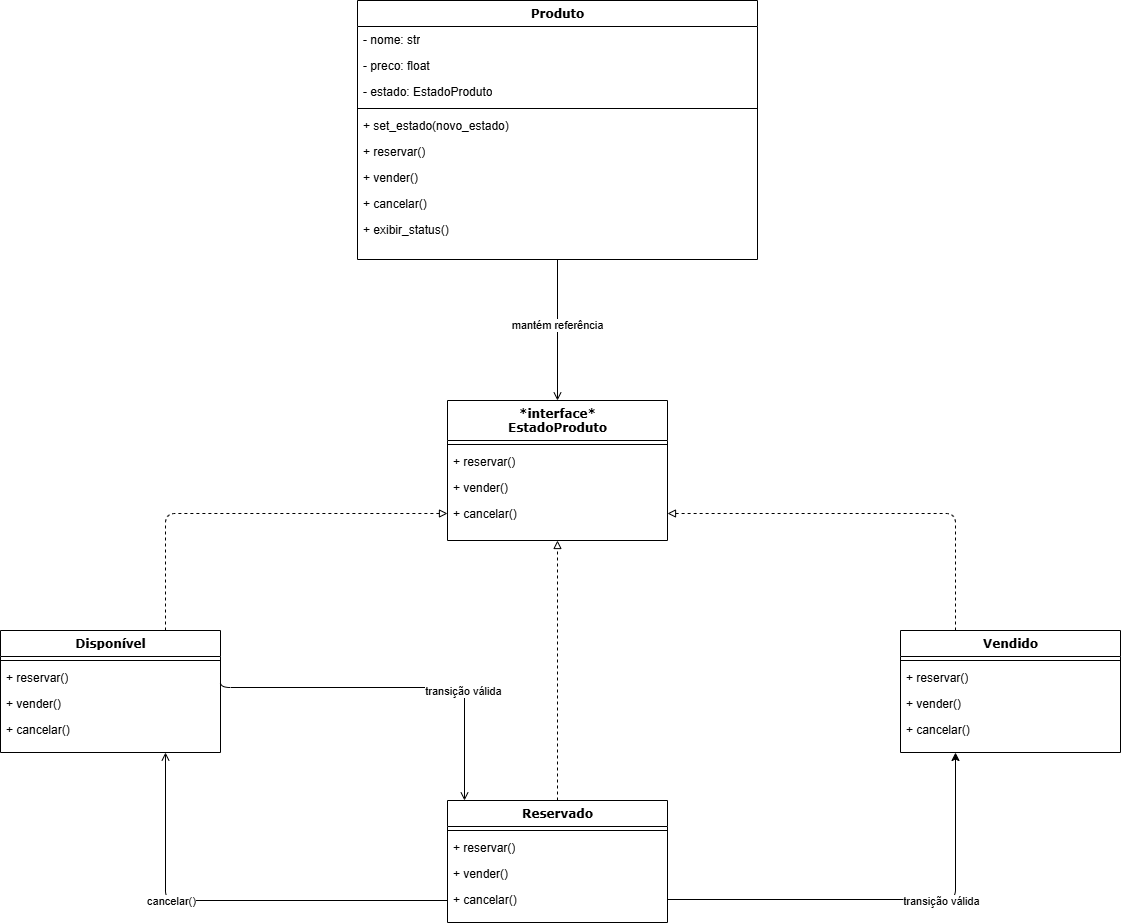

The diagram above was exported from draw.io. Its source (the exported page's mxGraphModel, read from the mxfile embedded in the PNG):
<mxGraphModel dx="2302" dy="1317" grid="1" gridSize="10" guides="1" tooltips="1" connect="1" arrows="1" fold="1" page="1" pageScale="1" pageWidth="827" pageHeight="1169" math="0" shadow="0">
  <root>
    <mxCell id="0" />
    <mxCell id="1" parent="0" />
    <mxCell id="2" style="edgeStyle=orthogonalEdgeStyle;rounded=0;orthogonalLoop=1;jettySize=auto;html=1;exitX=0.5;exitY=1;exitDx=0;exitDy=0;entryX=0.5;entryY=0;entryDx=0;entryDy=0;endArrow=open;endFill=0;" edge="1" source="4" target="32" parent="1">
      <mxGeometry relative="1" as="geometry" />
    </mxCell>
    <mxCell id="3" value="mantém referência" style="edgeLabel;html=1;align=center;verticalAlign=middle;resizable=0;points=[];" vertex="1" connectable="0" parent="2">
      <mxGeometry x="-0.0709" relative="1" as="geometry">
        <mxPoint x="-1" as="offset" />
      </mxGeometry>
    </mxCell>
    <mxCell id="4" value="Produto" style="swimlane;html=1;fontStyle=1;align=center;verticalAlign=top;childLayout=stackLayout;horizontal=1;startSize=26;horizontalStack=0;resizeParent=1;resizeLast=0;collapsible=1;marginBottom=0;swimlaneFillColor=#ffffff;rounded=0;shadow=0;comic=0;labelBackgroundColor=none;strokeWidth=1;fillColor=none;fontFamily=Verdana;fontSize=12" vertex="1" parent="1">
      <mxGeometry x="617" y="80" width="400" height="259" as="geometry" />
    </mxCell>
    <mxCell id="5" value="- nome: str" style="text;html=1;strokeColor=none;fillColor=none;align=left;verticalAlign=top;spacingLeft=4;spacingRight=4;whiteSpace=wrap;overflow=hidden;rotatable=0;points=[[0,0.5],[1,0.5]];portConstraint=eastwest;" vertex="1" parent="4">
      <mxGeometry y="26" width="400" height="26" as="geometry" />
    </mxCell>
    <mxCell id="6" value="- preco: float" style="text;html=1;strokeColor=none;fillColor=none;align=left;verticalAlign=top;spacingLeft=4;spacingRight=4;whiteSpace=wrap;overflow=hidden;rotatable=0;points=[[0,0.5],[1,0.5]];portConstraint=eastwest;" vertex="1" parent="4">
      <mxGeometry y="52" width="400" height="26" as="geometry" />
    </mxCell>
    <mxCell id="7" value="- estado: EstadoProduto" style="text;html=1;strokeColor=none;fillColor=none;align=left;verticalAlign=top;spacingLeft=4;spacingRight=4;whiteSpace=wrap;overflow=hidden;rotatable=0;points=[[0,0.5],[1,0.5]];portConstraint=eastwest;" vertex="1" parent="4">
      <mxGeometry y="78" width="400" height="26" as="geometry" />
    </mxCell>
    <mxCell id="8" value="" style="line;html=1;strokeWidth=1;fillColor=none;align=left;verticalAlign=middle;spacingTop=-1;spacingLeft=3;spacingRight=3;rotatable=0;labelPosition=right;points=[];portConstraint=eastwest;" vertex="1" parent="4">
      <mxGeometry y="104" width="400" height="8" as="geometry" />
    </mxCell>
    <mxCell id="9" value="+ set_estado(novo_estado)" style="text;html=1;strokeColor=none;fillColor=none;align=left;verticalAlign=top;spacingLeft=4;spacingRight=4;whiteSpace=wrap;overflow=hidden;rotatable=0;points=[[0,0.5],[1,0.5]];portConstraint=eastwest;" vertex="1" parent="4">
      <mxGeometry y="112" width="400" height="26" as="geometry" />
    </mxCell>
    <mxCell id="10" value="+ reservar()" style="text;html=1;strokeColor=none;fillColor=none;align=left;verticalAlign=top;spacingLeft=4;spacingRight=4;whiteSpace=wrap;overflow=hidden;rotatable=0;points=[[0,0.5],[1,0.5]];portConstraint=eastwest;" vertex="1" parent="4">
      <mxGeometry y="138" width="400" height="26" as="geometry" />
    </mxCell>
    <mxCell id="11" value="+ vender()" style="text;html=1;strokeColor=none;fillColor=none;align=left;verticalAlign=top;spacingLeft=4;spacingRight=4;whiteSpace=wrap;overflow=hidden;rotatable=0;points=[[0,0.5],[1,0.5]];portConstraint=eastwest;" vertex="1" parent="4">
      <mxGeometry y="164" width="400" height="26" as="geometry" />
    </mxCell>
    <mxCell id="12" value="+ cancelar()" style="text;html=1;strokeColor=none;fillColor=none;align=left;verticalAlign=top;spacingLeft=4;spacingRight=4;whiteSpace=wrap;overflow=hidden;rotatable=0;points=[[0,0.5],[1,0.5]];portConstraint=eastwest;" vertex="1" parent="4">
      <mxGeometry y="190" width="400" height="26" as="geometry" />
    </mxCell>
    <mxCell id="13" value="+ exibir_status()" style="text;html=1;strokeColor=none;fillColor=none;align=left;verticalAlign=top;spacingLeft=4;spacingRight=4;whiteSpace=wrap;overflow=hidden;rotatable=0;points=[[0,0.5],[1,0.5]];portConstraint=eastwest;" vertex="1" parent="4">
      <mxGeometry y="216" width="400" height="26" as="geometry" />
    </mxCell>
    <mxCell id="14" style="edgeStyle=orthogonalEdgeStyle;rounded=1;orthogonalLoop=1;jettySize=auto;html=1;exitX=0.75;exitY=0;exitDx=0;exitDy=0;entryX=0;entryY=0.5;entryDx=0;entryDy=0;curved=0;dashed=1;endArrow=block;endFill=0;" edge="1" source="15" target="36" parent="1">
      <mxGeometry relative="1" as="geometry">
        <mxPoint x="690" y="670" as="targetPoint" />
      </mxGeometry>
    </mxCell>
    <mxCell id="15" value="Disponível" style="swimlane;html=1;fontStyle=1;align=center;verticalAlign=top;childLayout=stackLayout;horizontal=1;startSize=26;horizontalStack=0;resizeParent=1;resizeLast=0;collapsible=1;marginBottom=0;swimlaneFillColor=#ffffff;rounded=0;shadow=0;comic=0;labelBackgroundColor=none;strokeWidth=1;fillColor=none;fontFamily=Verdana;fontSize=12" vertex="1" parent="1">
      <mxGeometry x="260" y="710" width="220" height="122" as="geometry" />
    </mxCell>
    <mxCell id="16" value="" style="line;html=1;strokeWidth=1;fillColor=none;align=left;verticalAlign=middle;spacingTop=-1;spacingLeft=3;spacingRight=3;rotatable=0;labelPosition=right;points=[];portConstraint=eastwest;" vertex="1" parent="15">
      <mxGeometry y="26" width="220" height="8" as="geometry" />
    </mxCell>
    <mxCell id="17" value="+ reservar()" style="text;html=1;strokeColor=none;fillColor=none;align=left;verticalAlign=top;spacingLeft=4;spacingRight=4;whiteSpace=wrap;overflow=hidden;rotatable=0;points=[[0,0.5],[1,0.5]];portConstraint=eastwest;" vertex="1" parent="15">
      <mxGeometry y="34" width="220" height="26" as="geometry" />
    </mxCell>
    <mxCell id="18" value="+ vender()" style="text;html=1;strokeColor=none;fillColor=none;align=left;verticalAlign=top;spacingLeft=4;spacingRight=4;whiteSpace=wrap;overflow=hidden;rotatable=0;points=[[0,0.5],[1,0.5]];portConstraint=eastwest;" vertex="1" parent="15">
      <mxGeometry y="60" width="220" height="26" as="geometry" />
    </mxCell>
    <mxCell id="19" value="+ cancelar()" style="text;html=1;strokeColor=none;fillColor=none;align=left;verticalAlign=top;spacingLeft=4;spacingRight=4;whiteSpace=wrap;overflow=hidden;rotatable=0;points=[[0,0.5],[1,0.5]];portConstraint=eastwest;" vertex="1" parent="15">
      <mxGeometry y="86" width="220" height="26" as="geometry" />
    </mxCell>
    <mxCell id="20" style="edgeStyle=orthogonalEdgeStyle;rounded=1;orthogonalLoop=1;jettySize=auto;html=1;exitX=0.25;exitY=0;exitDx=0;exitDy=0;entryX=1;entryY=0.5;entryDx=0;entryDy=0;curved=0;dashed=1;endArrow=block;endFill=0;" edge="1" source="21" target="36" parent="1">
      <mxGeometry relative="1" as="geometry" />
    </mxCell>
    <mxCell id="21" value="Vendido" style="swimlane;html=1;fontStyle=1;align=center;verticalAlign=top;childLayout=stackLayout;horizontal=1;startSize=26;horizontalStack=0;resizeParent=1;resizeLast=0;collapsible=1;marginBottom=0;swimlaneFillColor=#ffffff;rounded=0;shadow=0;comic=0;labelBackgroundColor=none;strokeWidth=1;fillColor=none;fontFamily=Verdana;fontSize=12" vertex="1" parent="1">
      <mxGeometry x="1160" y="710" width="220" height="122" as="geometry" />
    </mxCell>
    <mxCell id="22" value="" style="line;html=1;strokeWidth=1;fillColor=none;align=left;verticalAlign=middle;spacingTop=-1;spacingLeft=3;spacingRight=3;rotatable=0;labelPosition=right;points=[];portConstraint=eastwest;" vertex="1" parent="21">
      <mxGeometry y="26" width="220" height="8" as="geometry" />
    </mxCell>
    <mxCell id="23" value="+ reservar()" style="text;html=1;strokeColor=none;fillColor=none;align=left;verticalAlign=top;spacingLeft=4;spacingRight=4;whiteSpace=wrap;overflow=hidden;rotatable=0;points=[[0,0.5],[1,0.5]];portConstraint=eastwest;" vertex="1" parent="21">
      <mxGeometry y="34" width="220" height="26" as="geometry" />
    </mxCell>
    <mxCell id="24" value="+ vender()" style="text;html=1;strokeColor=none;fillColor=none;align=left;verticalAlign=top;spacingLeft=4;spacingRight=4;whiteSpace=wrap;overflow=hidden;rotatable=0;points=[[0,0.5],[1,0.5]];portConstraint=eastwest;" vertex="1" parent="21">
      <mxGeometry y="60" width="220" height="26" as="geometry" />
    </mxCell>
    <mxCell id="25" value="+ cancelar()" style="text;html=1;strokeColor=none;fillColor=none;align=left;verticalAlign=top;spacingLeft=4;spacingRight=4;whiteSpace=wrap;overflow=hidden;rotatable=0;points=[[0,0.5],[1,0.5]];portConstraint=eastwest;" vertex="1" parent="21">
      <mxGeometry y="86" width="220" height="26" as="geometry" />
    </mxCell>
    <mxCell id="26" style="edgeStyle=orthogonalEdgeStyle;rounded=0;orthogonalLoop=1;jettySize=auto;html=1;exitX=0.5;exitY=0;exitDx=0;exitDy=0;entryX=0.5;entryY=1;entryDx=0;entryDy=0;dashed=1;endArrow=block;endFill=0;" edge="1" source="27" target="32" parent="1">
      <mxGeometry relative="1" as="geometry" />
    </mxCell>
    <mxCell id="27" value="Reservado" style="swimlane;html=1;fontStyle=1;align=center;verticalAlign=top;childLayout=stackLayout;horizontal=1;startSize=26;horizontalStack=0;resizeParent=1;resizeLast=0;collapsible=1;marginBottom=0;swimlaneFillColor=#ffffff;rounded=0;shadow=0;comic=0;labelBackgroundColor=none;strokeWidth=1;fillColor=none;fontFamily=Verdana;fontSize=12" vertex="1" parent="1">
      <mxGeometry x="707" y="880" width="220" height="122" as="geometry" />
    </mxCell>
    <mxCell id="28" value="" style="line;html=1;strokeWidth=1;fillColor=none;align=left;verticalAlign=middle;spacingTop=-1;spacingLeft=3;spacingRight=3;rotatable=0;labelPosition=right;points=[];portConstraint=eastwest;" vertex="1" parent="27">
      <mxGeometry y="26" width="220" height="8" as="geometry" />
    </mxCell>
    <mxCell id="29" value="+ reservar()" style="text;html=1;strokeColor=none;fillColor=none;align=left;verticalAlign=top;spacingLeft=4;spacingRight=4;whiteSpace=wrap;overflow=hidden;rotatable=0;points=[[0,0.5],[1,0.5]];portConstraint=eastwest;" vertex="1" parent="27">
      <mxGeometry y="34" width="220" height="26" as="geometry" />
    </mxCell>
    <mxCell id="30" value="+ vender()" style="text;html=1;strokeColor=none;fillColor=none;align=left;verticalAlign=top;spacingLeft=4;spacingRight=4;whiteSpace=wrap;overflow=hidden;rotatable=0;points=[[0,0.5],[1,0.5]];portConstraint=eastwest;" vertex="1" parent="27">
      <mxGeometry y="60" width="220" height="26" as="geometry" />
    </mxCell>
    <mxCell id="31" value="+ cancelar()" style="text;html=1;strokeColor=none;fillColor=none;align=left;verticalAlign=top;spacingLeft=4;spacingRight=4;whiteSpace=wrap;overflow=hidden;rotatable=0;points=[[0,0.5],[1,0.5]];portConstraint=eastwest;" vertex="1" parent="27">
      <mxGeometry y="86" width="220" height="26" as="geometry" />
    </mxCell>
    <mxCell id="32" value="*interface*&lt;br&gt;EstadoProduto" style="swimlane;html=1;fontStyle=1;align=center;verticalAlign=top;childLayout=stackLayout;horizontal=1;startSize=40;horizontalStack=0;resizeParent=1;resizeLast=0;collapsible=1;marginBottom=0;swimlaneFillColor=#ffffff;rounded=0;shadow=0;comic=0;labelBackgroundColor=none;strokeWidth=1;fillColor=none;fontFamily=Verdana;fontSize=12" vertex="1" parent="1">
      <mxGeometry x="707" y="480" width="220" height="140" as="geometry" />
    </mxCell>
    <mxCell id="33" value="" style="line;html=1;strokeWidth=1;fillColor=none;align=left;verticalAlign=middle;spacingTop=-1;spacingLeft=3;spacingRight=3;rotatable=0;labelPosition=right;points=[];portConstraint=eastwest;" vertex="1" parent="32">
      <mxGeometry y="40" width="220" height="8" as="geometry" />
    </mxCell>
    <mxCell id="34" value="+ reservar()" style="text;html=1;strokeColor=none;fillColor=none;align=left;verticalAlign=top;spacingLeft=4;spacingRight=4;whiteSpace=wrap;overflow=hidden;rotatable=0;points=[[0,0.5],[1,0.5]];portConstraint=eastwest;" vertex="1" parent="32">
      <mxGeometry y="48" width="220" height="26" as="geometry" />
    </mxCell>
    <mxCell id="35" value="+ vender()" style="text;html=1;strokeColor=none;fillColor=none;align=left;verticalAlign=top;spacingLeft=4;spacingRight=4;whiteSpace=wrap;overflow=hidden;rotatable=0;points=[[0,0.5],[1,0.5]];portConstraint=eastwest;" vertex="1" parent="32">
      <mxGeometry y="74" width="220" height="26" as="geometry" />
    </mxCell>
    <mxCell id="36" value="+ cancelar()" style="text;html=1;strokeColor=none;fillColor=none;align=left;verticalAlign=top;spacingLeft=4;spacingRight=4;whiteSpace=wrap;overflow=hidden;rotatable=0;points=[[0,0.5],[1,0.5]];portConstraint=eastwest;" vertex="1" parent="32">
      <mxGeometry y="100" width="220" height="26" as="geometry" />
    </mxCell>
    <mxCell id="37" style="edgeStyle=orthogonalEdgeStyle;rounded=1;orthogonalLoop=1;jettySize=auto;html=1;exitX=0.75;exitY=1;exitDx=0;exitDy=0;entryX=0;entryY=0.5;entryDx=0;entryDy=0;curved=0;startArrow=open;startFill=0;endArrow=none;endFill=0;" edge="1" source="15" target="31" parent="1">
      <mxGeometry relative="1" as="geometry">
        <Array as="points">
          <mxPoint x="425" y="980" />
          <mxPoint x="707" y="980" />
        </Array>
      </mxGeometry>
    </mxCell>
    <mxCell id="38" value="cancelar()" style="edgeLabel;html=1;align=center;verticalAlign=middle;resizable=0;points=[];" vertex="1" connectable="0" parent="37">
      <mxGeometry x="0.0086" y="-2" relative="1" as="geometry">
        <mxPoint x="-64" y="-2" as="offset" />
      </mxGeometry>
    </mxCell>
    <mxCell id="39" style="edgeStyle=orthogonalEdgeStyle;rounded=1;orthogonalLoop=1;jettySize=auto;html=1;entryX=1;entryY=0.5;entryDx=0;entryDy=0;curved=0;startArrow=open;startFill=0;endArrow=none;endFill=0;" edge="1" source="27" target="17" parent="1">
      <mxGeometry relative="1" as="geometry">
        <mxPoint x="750" y="820" as="sourcePoint" />
        <Array as="points">
          <mxPoint x="724" y="767" />
          <mxPoint x="480" y="767" />
        </Array>
      </mxGeometry>
    </mxCell>
    <mxCell id="40" value="transição válida" style="edgeLabel;html=1;align=center;verticalAlign=middle;resizable=0;points=[];" vertex="1" connectable="0" parent="39">
      <mxGeometry x="0.0224" y="-2" relative="1" as="geometry">
        <mxPoint x="73" y="5" as="offset" />
      </mxGeometry>
    </mxCell>
    <mxCell id="41" style="edgeStyle=orthogonalEdgeStyle;rounded=1;orthogonalLoop=1;jettySize=auto;html=1;exitX=1;exitY=0.5;exitDx=0;exitDy=0;entryX=0.25;entryY=1;entryDx=0;entryDy=0;curved=0;" edge="1" source="31" target="21" parent="1">
      <mxGeometry relative="1" as="geometry">
        <Array as="points">
          <mxPoint x="1215" y="979" />
        </Array>
      </mxGeometry>
    </mxCell>
    <mxCell id="42" value="transição válida" style="edgeLabel;html=1;align=center;verticalAlign=middle;resizable=0;points=[];" vertex="1" connectable="0" parent="1">
      <mxGeometry x="1200" y="980" as="geometry" />
    </mxCell>
  </root>
</mxGraphModel>